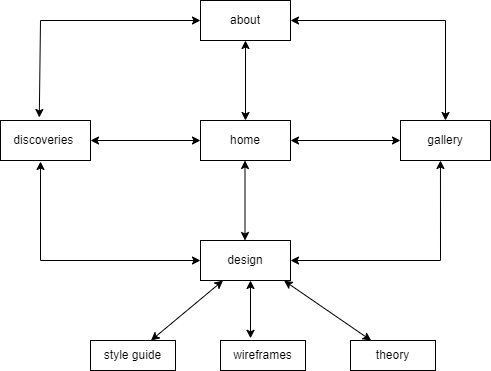

The diagram above was exported from draw.io. Its source (the exported page's mxGraphModel, read from the mxfile embedded in the PNG):
<mxGraphModel dx="1050" dy="557" grid="1" gridSize="10" guides="1" tooltips="1" connect="1" arrows="1" fold="1" page="1" pageScale="1" pageWidth="827" pageHeight="1169" math="0" shadow="0">
  <root>
    <mxCell id="0" />
    <mxCell id="1" parent="0" />
    <mxCell id="ndTW9u8bqYl3NQwUxK5Y-1" value="home" style="rounded=0;whiteSpace=wrap;html=1;" parent="1" vertex="1">
      <mxGeometry x="360" y="260" width="90" height="40" as="geometry" />
    </mxCell>
    <mxCell id="ndTW9u8bqYl3NQwUxK5Y-2" value="about" style="rounded=0;whiteSpace=wrap;html=1;" parent="1" vertex="1">
      <mxGeometry x="360" y="140" width="90" height="40" as="geometry" />
    </mxCell>
    <mxCell id="ndTW9u8bqYl3NQwUxK5Y-3" value="discoveries&amp;nbsp;" style="rounded=0;whiteSpace=wrap;html=1;" parent="1" vertex="1">
      <mxGeometry x="160" y="260" width="90" height="40" as="geometry" />
    </mxCell>
    <mxCell id="ndTW9u8bqYl3NQwUxK5Y-4" value="design" style="rounded=0;whiteSpace=wrap;html=1;" parent="1" vertex="1">
      <mxGeometry x="360" y="380" width="90" height="40" as="geometry" />
    </mxCell>
    <mxCell id="ndTW9u8bqYl3NQwUxK5Y-5" value="gallery" style="rounded=0;whiteSpace=wrap;html=1;" parent="1" vertex="1">
      <mxGeometry x="560" y="260" width="90" height="40" as="geometry" />
    </mxCell>
    <mxCell id="ndTW9u8bqYl3NQwUxK5Y-9" value="" style="endArrow=classic;startArrow=classic;html=1;rounded=0;exitX=1;exitY=0.5;exitDx=0;exitDy=0;" parent="1" source="ndTW9u8bqYl3NQwUxK5Y-3" target="ndTW9u8bqYl3NQwUxK5Y-1" edge="1">
      <mxGeometry width="50" height="50" relative="1" as="geometry">
        <mxPoint x="390" y="320" as="sourcePoint" />
        <mxPoint x="440" y="270" as="targetPoint" />
      </mxGeometry>
    </mxCell>
    <mxCell id="ndTW9u8bqYl3NQwUxK5Y-10" value="" style="endArrow=classic;startArrow=classic;html=1;rounded=0;exitX=1;exitY=0.5;exitDx=0;exitDy=0;" parent="1" edge="1">
      <mxGeometry width="50" height="50" relative="1" as="geometry">
        <mxPoint x="450" y="280" as="sourcePoint" />
        <mxPoint x="560" y="280" as="targetPoint" />
      </mxGeometry>
    </mxCell>
    <mxCell id="ndTW9u8bqYl3NQwUxK5Y-11" value="" style="endArrow=classic;startArrow=classic;html=1;rounded=0;" parent="1" source="ndTW9u8bqYl3NQwUxK5Y-1" target="ndTW9u8bqYl3NQwUxK5Y-2" edge="1">
      <mxGeometry width="50" height="50" relative="1" as="geometry">
        <mxPoint x="390" y="320" as="sourcePoint" />
        <mxPoint x="440" y="270" as="targetPoint" />
      </mxGeometry>
    </mxCell>
    <mxCell id="ndTW9u8bqYl3NQwUxK5Y-12" value="" style="endArrow=classic;startArrow=classic;html=1;rounded=0;" parent="1" edge="1">
      <mxGeometry width="50" height="50" relative="1" as="geometry">
        <mxPoint x="404.5" y="380" as="sourcePoint" />
        <mxPoint x="404.5" y="300" as="targetPoint" />
      </mxGeometry>
    </mxCell>
    <mxCell id="ndTW9u8bqYl3NQwUxK5Y-13" value="" style="endArrow=classic;startArrow=classic;html=1;rounded=0;exitX=0.431;exitY=-0.075;exitDx=0;exitDy=0;exitPerimeter=0;" parent="1" source="ndTW9u8bqYl3NQwUxK5Y-3" target="ndTW9u8bqYl3NQwUxK5Y-2" edge="1">
      <mxGeometry width="50" height="50" relative="1" as="geometry">
        <mxPoint x="240" y="250" as="sourcePoint" />
        <mxPoint x="290" y="200" as="targetPoint" />
        <Array as="points">
          <mxPoint x="200" y="160" />
        </Array>
      </mxGeometry>
    </mxCell>
    <mxCell id="ndTW9u8bqYl3NQwUxK5Y-14" value="" style="endArrow=classic;startArrow=classic;html=1;rounded=0;" parent="1" target="ndTW9u8bqYl3NQwUxK5Y-2" edge="1">
      <mxGeometry width="50" height="50" relative="1" as="geometry">
        <mxPoint x="605" y="260" as="sourcePoint" />
        <mxPoint x="440" y="270" as="targetPoint" />
        <Array as="points">
          <mxPoint x="605" y="160" />
        </Array>
      </mxGeometry>
    </mxCell>
    <mxCell id="ndTW9u8bqYl3NQwUxK5Y-15" value="" style="endArrow=classic;startArrow=classic;html=1;rounded=0;entryX=0;entryY=0.5;entryDx=0;entryDy=0;" parent="1" target="ndTW9u8bqYl3NQwUxK5Y-4" edge="1">
      <mxGeometry width="50" height="50" relative="1" as="geometry">
        <mxPoint x="200" y="301" as="sourcePoint" />
        <mxPoint x="440" y="270" as="targetPoint" />
        <Array as="points">
          <mxPoint x="200" y="400" />
        </Array>
      </mxGeometry>
    </mxCell>
    <mxCell id="ndTW9u8bqYl3NQwUxK5Y-16" value="" style="endArrow=classic;startArrow=classic;html=1;rounded=0;exitX=1;exitY=0.5;exitDx=0;exitDy=0;entryX=0.444;entryY=1;entryDx=0;entryDy=0;entryPerimeter=0;" parent="1" source="ndTW9u8bqYl3NQwUxK5Y-4" target="ndTW9u8bqYl3NQwUxK5Y-5" edge="1">
      <mxGeometry width="50" height="50" relative="1" as="geometry">
        <mxPoint x="390" y="320" as="sourcePoint" />
        <mxPoint x="440" y="270" as="targetPoint" />
        <Array as="points">
          <mxPoint x="600" y="400" />
        </Array>
      </mxGeometry>
    </mxCell>
    <mxCell id="ndTW9u8bqYl3NQwUxK5Y-17" value="style guide" style="whiteSpace=wrap;html=1;rounded=0;" parent="1" vertex="1">
      <mxGeometry x="250" y="480" width="85" height="30" as="geometry" />
    </mxCell>
    <mxCell id="ndTW9u8bqYl3NQwUxK5Y-19" value="wireframes" style="whiteSpace=wrap;html=1;rounded=0;" parent="1" vertex="1">
      <mxGeometry x="380" y="480" width="85" height="30" as="geometry" />
    </mxCell>
    <mxCell id="ndTW9u8bqYl3NQwUxK5Y-22" value="theory" style="whiteSpace=wrap;html=1;rounded=0;" parent="1" vertex="1">
      <mxGeometry x="510" y="480" width="85" height="30" as="geometry" />
    </mxCell>
    <mxCell id="ndTW9u8bqYl3NQwUxK5Y-25" value="" style="endArrow=classic;startArrow=classic;html=1;rounded=0;entryX=0.25;entryY=1;entryDx=0;entryDy=0;" parent="1" source="ndTW9u8bqYl3NQwUxK5Y-17" target="ndTW9u8bqYl3NQwUxK5Y-4" edge="1">
      <mxGeometry width="50" height="50" relative="1" as="geometry">
        <mxPoint x="390" y="380" as="sourcePoint" />
        <mxPoint x="440" y="330" as="targetPoint" />
      </mxGeometry>
    </mxCell>
    <mxCell id="ndTW9u8bqYl3NQwUxK5Y-26" value="" style="endArrow=classic;startArrow=classic;html=1;rounded=0;exitX=0.929;exitY=1.005;exitDx=0;exitDy=0;exitPerimeter=0;" parent="1" source="ndTW9u8bqYl3NQwUxK5Y-4" target="ndTW9u8bqYl3NQwUxK5Y-22" edge="1">
      <mxGeometry width="50" height="50" relative="1" as="geometry">
        <mxPoint x="470" y="440" as="sourcePoint" />
        <mxPoint x="440" y="330" as="targetPoint" />
      </mxGeometry>
    </mxCell>
    <mxCell id="ndTW9u8bqYl3NQwUxK5Y-28" value="" style="endArrow=classic;startArrow=classic;html=1;rounded=0;exitX=0.353;exitY=-0.073;exitDx=0;exitDy=0;exitPerimeter=0;" parent="1" source="ndTW9u8bqYl3NQwUxK5Y-19" edge="1">
      <mxGeometry width="50" height="50" relative="1" as="geometry">
        <mxPoint x="420" y="480" as="sourcePoint" />
        <mxPoint x="410" y="420" as="targetPoint" />
      </mxGeometry>
    </mxCell>
  </root>
</mxGraphModel>